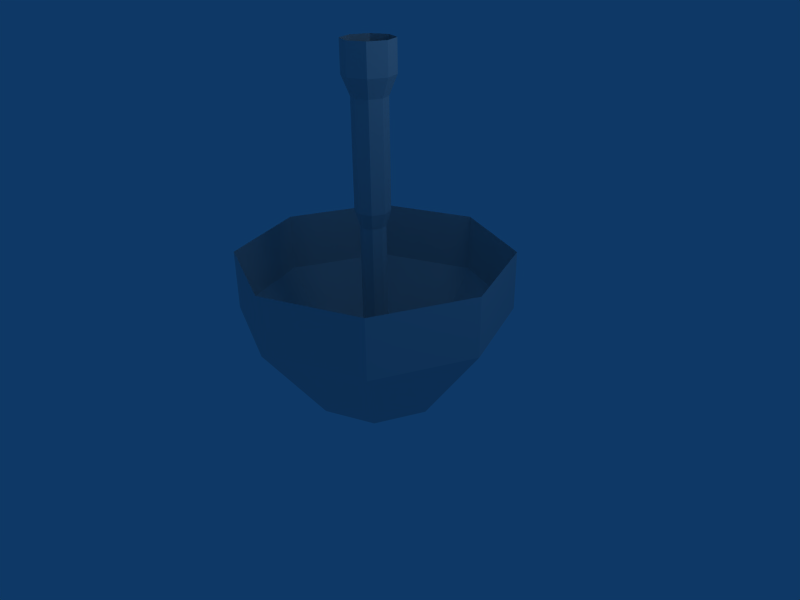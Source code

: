 # Source: lamp.blend  (saved by Blender 2.43.0; exported with 4.5.12 LTS)
import bpy
from mathutils import Matrix  # noqa: F401  (used for matrix-valued properties, if any)

bpy.ops.wm.read_factory_settings(use_empty=True)
scene = bpy.context.scene
scene.name = 'Scene'

# ---- collections
col_collection_1 = bpy.data.collections.new('Collection 1'); scene.collection.children.link(col_collection_1)

# ---- world
world_world = bpy.data.worlds.new('World'); scene.world = world_world
world_world.color = (0.05656, 0.2208, 0.4)
world_world.use_sun_shadow = False
world_world.sun_shadow_jitter_overblur = 0.0
world_world.cycles.sampling_method = 'MANUAL'
world_world.cycles.sample_map_resolution = 256

# ---- cameras
cam_camera = bpy.data.cameras.new('Camera')
cam_camera.passepartout_alpha = 0.2
cam_camera.clip_end = 100.0
cam_camera.lens = 35.0
cam_camera.ortho_scale = 7.314
cam_camera.show_passepartout = False
cam_camera.show_safe_areas = True
cam_camera.dof.focus_distance = 0.0
cam_camera.dof.aperture_fstop = 128.0

# ---- lights
light_spot = bpy.data.lights.new('Spot', 'POINT')
light_spot.transmission_factor = 0.0
light_spot.cutoff_distance = 30.0
light_spot.energy = 100.0
light_spot.shadow_buffer_clip_start = 1.001
light_spot.shadow_soft_size = 1.0
light_spot.shadow_maximum_resolution = 0.006
light_spot.use_absolute_resolution = True
light_spot.cycles.use_multiple_importance_sampling = False

# ---- meshes
me_cylinder = bpy.data.meshes.new('Cylinder')
me_cylinder.from_pydata([(1.385, 0.2961, 1.385), (1.959, 0.2961, -1.935e-07), (1.385, 0.2961, -1.385), (-1.327e-07, 0.2961, -1.959), (-1.385, 0.2961, -1.385), (-1.959, 0.2961, -8.454e-08), (-1.385, 0.2961, 1.385), (-5.53e-07, 0.2961, 1.959), (0.7071, -1.0, 0.7071), (1.0, -1.0, 3.753e-07), (0.7071, -1.0, -0.7071), (-2.385e-08, -1.0, -1.0), (-0.7071, -1.0, -0.7071), (-1.0, -1.0, 4.23e-07), (-0.7071, -1.0, 0.7071), (1.303e-06, -1.0, 1.0), (0.0, -1.445, -2.742e-07), (-5.53e-07, 1.158, 1.959), (-1.385, 1.158, 1.385), (-1.959, 1.158, -1.947e-08), (-1.385, 1.158, -1.385), (-1.327e-07, 1.158, -1.959), (1.385, 1.158, -1.385), (1.959, 1.158, -1.284e-07), (1.385, 1.158, 1.385), (0.1148, 1.549, 0.1276), (0.1676, 1.549, 5.395e-08), (0.1148, 1.549, -0.1276), (-0.01286, 1.549, -0.1805), (-0.1405, 1.549, -0.1276), (-0.1934, 1.549, 6.399e-08), (-0.1405, 1.549, 0.1276), (-0.01286, 1.549, 0.1805), (0.1148, -1.009, 0.1276), (0.1676, -1.009, -2.355e-08), (0.1148, -1.009, -0.1276), (-0.01286, -1.009, -0.1805), (-0.1405, -1.009, -0.1276), (-0.1934, -1.009, -1.494e-08), (-0.1405, -1.009, 0.1276), (-0.01286, -1.009, 0.1805), (0.2341, 1.768, 6.76e-08), (0.1617, 1.768, 0.1746), (0.1617, 1.768, -0.1746), (-0.01286, 1.768, -0.2469), (-0.1875, 1.768, -0.1746), (-0.2598, 1.768, 8.134e-08), (-0.1875, 1.768, 0.1746), (-0.01286, 1.768, 0.2469), (0.1617, 3.286, 0.1746), (0.2341, 3.286, 1.822e-07), (0.1617, 3.286, -0.1746), (-0.01286, 3.286, -0.2469), (-0.1875, 3.286, -0.1746), (-0.2598, 3.286, 1.959e-07), (-0.1875, 3.286, 0.1746), (-0.01286, 3.286, 0.2469), (0.241, 3.556, 0.2538), (0.3461, 3.556, 1.972e-07), (0.241, 3.556, -0.2538), (-0.01286, 3.556, -0.359), (-0.2667, 3.556, -0.2538), (-0.3718, 3.556, 2.172e-07), (-0.2667, 3.556, 0.2538), (-0.01286, 3.556, 0.359), (0.241, 3.993, 0.2538), (0.3461, 3.993, 2.302e-07), (0.241, 3.993, -0.2538), (-0.01286, 3.993, -0.359), (-0.2667, 3.993, -0.2538), (-0.3718, 3.993, 2.502e-07), (-0.2667, 3.993, 0.2538), (-0.01286, 3.993, 0.359)], [], [(16, 9, 8), (16, 10, 9), (16, 11, 10), (16, 12, 11), (16, 13, 12), (16, 14, 13), (16, 15, 14), (16, 8, 15), (0, 8, 9, 1), (1, 9, 10, 2), (2, 10, 11, 3), (3, 11, 12, 4), (4, 12, 13, 5), (5, 13, 14, 6), (6, 14, 15, 7), (8, 0, 7, 15), (7, 0, 24, 17), (6, 7, 17, 18), (5, 6, 18, 19), (4, 5, 19, 20), (3, 4, 20, 21), (2, 3, 21, 22), (1, 2, 22, 23), (0, 1, 23, 24), (25, 33, 34, 26), (26, 34, 35, 27), (27, 35, 36, 28), (28, 36, 37, 29), (29, 37, 38, 30), (30, 38, 39, 31), (31, 39, 40, 32), (32, 40, 33, 25), (25, 26, 41, 42), (26, 27, 43, 41), (27, 28, 44, 43), (28, 29, 45, 44), (29, 30, 46, 45), (30, 31, 47, 46), (31, 32, 48, 47), (32, 25, 42, 48), (42, 41, 50, 49), (41, 43, 51, 50), (43, 44, 52, 51), (44, 45, 53, 52), (45, 46, 54, 53), (46, 47, 55, 54), (47, 48, 56, 55), (48, 42, 49, 56), (49, 50, 58, 57), (50, 51, 59, 58), (51, 52, 60, 59), (52, 53, 61, 60), (53, 54, 62, 61), (54, 55, 63, 62), (55, 56, 64, 63), (56, 49, 57, 64), (57, 58, 66, 65), (58, 59, 67, 66), (59, 60, 68, 67), (60, 61, 69, 68), (61, 62, 70, 69), (62, 63, 71, 70), (63, 64, 72, 71), (64, 57, 65, 72)])
_uv = me_cylinder.uv_layers.new(name='UVTex')
_uv.uv.foreach_set('vector', [0.4039, 0.4209, 0.6039, 0.4209, 0.5453, 0.5624, 0.4039, 0.4209, 0.5453, 0.2795, 0.6039, 0.4209, 0.4039, 0.4209, 0.4039, 0.221, 0.5453, 0.2795, 0.4039, 0.4209, 0.2625, 0.2795, 0.4039, 0.221, 0.4039, 0.4209, 0.2039, 0.4209, 0.2625, 0.2795, 0.4039, 0.4209, 0.2625, 0.5624, 0.2039, 0.4209, 0.4039, 0.4209, 0.4039, 0.6209, 0.2625, 0.5624, 0.4039, 0.4209, 0.5453, 0.5624, 0.4039, 0.6209, 0.6809, 0.6979, 0.5453, 0.5624, 0.6039, 0.4209, 0.7956, 0.4209, 0.7956, 0.4209, 0.6039, 0.4209, 0.5453, 0.2795, 0.6809, 0.144, 0.6809, 0.144, 0.5453, 0.2795, 0.4039, 0.221, 0.4039, 0.02925, 0.4039, 0.02925, 0.4039, 0.221, 0.2625, 0.2795, 0.1269, 0.144, 0.1269, 0.144, 0.2625, 0.2795, 0.2039, 0.4209, 0.01222, 0.4209, 0.01222, 0.4209, 0.2039, 0.4209, 0.2625, 0.5624, 0.1269, 0.6979, 0.1269, 0.6979, 0.2625, 0.5624, 0.4039, 0.6209, 0.4039, 0.8126, 0.5453, 0.5624, 0.6809, 0.6979, 0.4039, 0.8126, 0.4039, 0.6209, 0.4195, 0.9665, 0.6246, 0.9665, 0.6246, 0.8389, 0.4195, 0.8389, 0.2144, 0.9665, 0.4195, 0.9665, 0.4195, 0.8389, 0.2144, 0.8389, 0.01836, 0.9665, 0.2144, 0.9665, 0.2144, 0.8389, 0.01836, 0.8389, 0.2144, 0.9665, 0.01836, 0.9665, 0.01836, 0.8389, 0.2144, 0.8389, 0.4195, 0.9665, 0.2144, 0.9665, 0.2144, 0.8389, 0.4195, 0.8389, 0.6246, 0.9665, 0.4195, 0.9665, 0.4195, 0.8389, 0.6246, 0.8389, 0.8207, 0.9665, 0.6246, 0.9665, 0.6246, 0.8389, 0.8207, 0.8389, 0.6246, 0.9665, 0.8207, 0.9665, 0.8207, 0.8389, 0.6246, 0.8389, 0.9142, 0.5438, 0.9142, 0.9776, 0.9342, 0.9776, 0.9342, 0.5438, 0.9342, 0.5438, 0.9342, 0.9776, 0.9142, 0.9776, 0.9142, 0.5438, 0.9142, 0.5438, 0.9142, 0.9776, 0.8926, 0.9776, 0.8926, 0.5438, 0.8926, 0.5438, 0.8926, 0.9776, 0.8709, 0.9776, 0.8709, 0.5438, 0.8709, 0.5438, 0.8709, 0.9776, 0.8509, 0.9776, 0.8509, 0.5438, 0.8509, 0.5438, 0.8509, 0.9776, 0.8709, 0.9776, 0.8709, 0.5438, 0.8709, 0.5438, 0.8709, 0.9776, 0.8926, 0.9776, 0.8926, 0.5438, 0.8926, 0.5438, 0.8926, 0.9776, 0.9142, 0.9776, 0.9142, 0.5438, 0.9142, 0.5438, 0.9342, 0.5438, 0.9496, 0.5067, 0.9222, 0.5067, 0.9342, 0.5438, 0.9142, 0.5438, 0.9222, 0.5067, 0.9496, 0.5067, 0.9142, 0.5438, 0.8926, 0.5438, 0.8926, 0.5067, 0.9222, 0.5067, 0.8926, 0.5438, 0.8709, 0.5438, 0.863, 0.5067, 0.8926, 0.5067, 0.8709, 0.5438, 0.8509, 0.5438, 0.8355, 0.5067, 0.863, 0.5067, 0.8509, 0.5438, 0.8709, 0.5438, 0.863, 0.5067, 0.8355, 0.5067, 0.8709, 0.5438, 0.8926, 0.5438, 0.8926, 0.5067, 0.863, 0.5067, 0.8926, 0.5438, 0.9142, 0.5438, 0.9222, 0.5067, 0.8926, 0.5067, 0.9222, 0.5067, 0.9496, 0.5067, 0.9496, 0.2493, 0.9222, 0.2493, 0.9496, 0.5067, 0.9222, 0.5067, 0.9222, 0.2493, 0.9496, 0.2493, 0.9222, 0.5067, 0.8926, 0.5067, 0.8926, 0.2493, 0.9222, 0.2493, 0.8926, 0.5067, 0.863, 0.5067, 0.863, 0.2493, 0.8926, 0.2493, 0.863, 0.5067, 0.8355, 0.5067, 0.8355, 0.2493, 0.863, 0.2493, 0.8355, 0.5067, 0.863, 0.5067, 0.863, 0.2493, 0.8355, 0.2493, 0.863, 0.5067, 0.8926, 0.5067, 0.8926, 0.2493, 0.863, 0.2493, 0.8926, 0.5067, 0.9222, 0.5067, 0.9222, 0.2493, 0.8926, 0.2493, 0.9222, 0.2493, 0.9496, 0.2493, 0.9755, 0.2035, 0.9356, 0.2035, 0.9496, 0.2493, 0.9222, 0.2493, 0.9356, 0.2035, 0.9755, 0.2035, 0.9222, 0.2493, 0.8926, 0.2493, 0.8926, 0.2035, 0.9356, 0.2035, 0.8926, 0.2493, 0.863, 0.2493, 0.8495, 0.2035, 0.8926, 0.2035, 0.863, 0.2493, 0.8355, 0.2493, 0.8097, 0.2035, 0.8495, 0.2035, 0.8355, 0.2493, 0.863, 0.2493, 0.8495, 0.2035, 0.8097, 0.2035, 0.863, 0.2493, 0.8926, 0.2493, 0.8926, 0.2035, 0.8495, 0.2035, 0.8926, 0.2493, 0.9222, 0.2493, 0.9356, 0.2035, 0.8926, 0.2035, 0.9356, 0.2035, 0.9755, 0.2035, 0.9755, 0.1294, 0.9356, 0.1294, 0.9755, 0.2035, 0.9356, 0.2035, 0.9356, 0.1294, 0.9755, 0.1294, 0.9356, 0.2035, 0.8926, 0.2035, 0.8926, 0.1294, 0.9356, 0.1294, 0.8926, 0.2035, 0.8495, 0.2035, 0.8495, 0.1294, 0.8926, 0.1294, 0.8495, 0.2035, 0.8097, 0.2035, 0.8097, 0.1294, 0.8495, 0.1294, 0.8097, 0.2035, 0.8495, 0.2035, 0.8495, 0.1294, 0.8097, 0.1294, 0.8495, 0.2035, 0.8926, 0.2035, 0.8926, 0.1294, 0.8495, 0.1294, 0.8926, 0.2035, 0.9356, 0.2035, 0.9356, 0.1294, 0.8926, 0.1294])
me_cylinder.use_remesh_preserve_volume = False
me_cylinder.use_remesh_preserve_attributes = False
me_cylinder.use_mirror_vertex_groups = False
me_cylinder.update()

# ---- objects
ob_cylinder = bpy.data.objects.new('Cylinder', me_cylinder)
ob_lamp = bpy.data.objects.new('Lamp', light_spot)
ob_camera = bpy.data.objects.new('Camera', cam_camera)

# ---- transforms, parenting, visibility, modifiers, constraints
ob_cylinder.location = (0.0, 0.0, 0.0)
ob_cylinder.rotation_euler = (1.571, -0.0, -0.0)
ob_cylinder.lock_rotations_4d = False
ob_cylinder.empty_display_type = 'ARROWS'
ob_cylinder.color = (0.0, 0.0, 0.0, 1.0)
ob_cylinder.lineart.crease_threshold = 0.0
ob_lamp.location = (4.076, 1.005, 5.904)
ob_lamp.rotation_euler = (0.6503, 0.05522, 1.866)
ob_lamp.lock_rotations_4d = False
ob_lamp.empty_display_type = 'ARROWS'
ob_lamp.color = (0.0, 0.0, 0.0, 0.0)
ob_lamp.lineart.crease_threshold = 0.0
ob_camera.location = (7.481, -6.508, 5.344)
ob_camera.rotation_euler = (1.109, 0.01082, 0.8149)
ob_camera.lock_rotations_4d = False
ob_camera.empty_display_type = 'ARROWS'
ob_camera.color = (0.0, 0.0, 0.0, 0.0)
ob_camera.display_type = 'WIRE'
ob_camera.lineart.crease_threshold = 0.0

# ---- collection membership
col_collection_1.objects.link(ob_cylinder)
col_collection_1.objects.link(ob_lamp)
col_collection_1.objects.link(ob_camera)

# ---- scene / render settings (as saved in the file)
scene.camera = ob_camera
scene.frame_start = 1; scene.frame_end = 250; scene.frame_set(1)
scene.render.engine = 'BLENDER_EEVEE_NEXT'
scene.render.image_settings.file_format = 'JPEG'
scene.render.image_settings.color_mode = 'RGB'
scene.render.image_settings.compression = 90
scene.render.resolution_x = 800
scene.render.resolution_y = 600
scene.render.pixel_aspect_x = 100.0
scene.render.pixel_aspect_y = 100.0
scene.render.fps = 25
scene.render.dither_intensity = 0.0
scene.render.use_compositing = False
scene.render.use_sequencer = False
scene.render.bake_margin = 2
scene.render.bake_bias = 0.0
scene.render.use_stamp_time = False
scene.render.use_stamp_date = False
scene.render.use_stamp_frame = False
scene.render.use_stamp_camera = False
scene.render.use_stamp_scene = False
scene.render.use_stamp_filename = False
scene.render.use_stamp_render_time = False
scene.render.stamp_font_size = 0
scene.cycles.use_denoising = False
scene.cycles.samples = 10
scene.cycles.sampling_pattern = 'TABULATED_SOBOL'
scene.cycles.light_sampling_threshold = 0.0
scene.cycles.use_adaptive_sampling = False
scene.cycles.use_light_tree = False
scene.cycles.blur_glossy = 0.0
scene.cycles.volume_bounces = 1
scene.cycles.pixel_filter_type = 'GAUSSIAN'
scene.cycles.sample_clamp_indirect = 0.0
scene.view_settings.view_transform = 'Raw'
bpy.context.view_layer.update()
